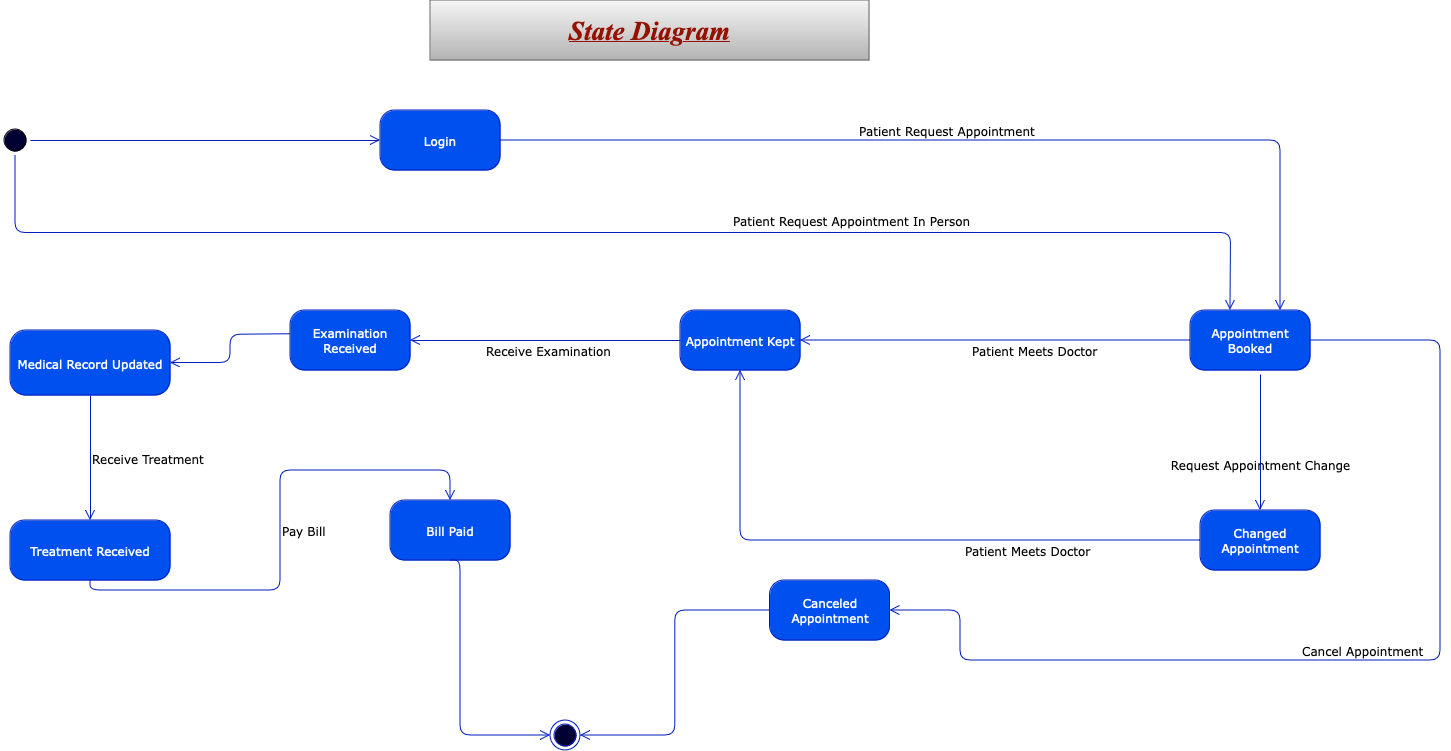

The diagram above was exported from draw.io. Its source (the exported page's mxGraphModel, read from the mxfile embedded in the PNG):
<mxGraphModel dx="2054" dy="462" grid="1" gridSize="10" guides="1" tooltips="1" connect="1" arrows="1" fold="1" page="1" pageScale="1" pageWidth="1100" pageHeight="850" background="none" math="0" shadow="0">
  <root>
    <mxCell id="0" />
    <mxCell id="1" parent="0" />
    <mxCell id="382b91b5511bd0f7-1" value="" style="ellipse;html=1;shape=startState;rounded=1;shadow=0;comic=0;labelBackgroundColor=none;fontFamily=Verdana;fontSize=12;align=center;direction=south;fillColor=#000033;" parent="1" vertex="1">
      <mxGeometry x="-290" y="135" width="30" height="30" as="geometry" />
    </mxCell>
    <mxCell id="382b91b5511bd0f7-5" value="Appointment Kept" style="rounded=1;whiteSpace=wrap;html=1;arcSize=24;fillColor=#0050ef;strokeColor=#001DBC;shadow=0;comic=0;labelBackgroundColor=none;fontFamily=Verdana;fontSize=12;align=center;fontColor=#ffffff;" parent="1" vertex="1">
      <mxGeometry x="390" y="320" width="120" height="60" as="geometry" />
    </mxCell>
    <mxCell id="382b91b5511bd0f7-6" value="Login" style="rounded=1;whiteSpace=wrap;html=1;arcSize=24;fillColor=#0050ef;strokeColor=#001DBC;shadow=0;comic=0;labelBackgroundColor=none;fontFamily=Verdana;fontSize=12;align=center;fontColor=#ffffff;" parent="1" vertex="1">
      <mxGeometry x="90" y="120" width="120" height="60" as="geometry" />
    </mxCell>
    <mxCell id="382b91b5511bd0f7-7" value="Changed Appointment" style="rounded=1;whiteSpace=wrap;html=1;arcSize=24;fillColor=#0050ef;strokeColor=#001DBC;shadow=0;comic=0;labelBackgroundColor=none;fontFamily=Verdana;fontSize=12;align=center;fontColor=#ffffff;" parent="1" vertex="1">
      <mxGeometry x="910" y="520" width="120" height="60" as="geometry" />
    </mxCell>
    <mxCell id="382b91b5511bd0f7-9" value="Appointment Booked" style="rounded=1;whiteSpace=wrap;html=1;arcSize=24;fillColor=#0050ef;strokeColor=#001DBC;shadow=0;comic=0;labelBackgroundColor=none;fontFamily=Verdana;fontSize=12;align=center;fontColor=#ffffff;" parent="1" vertex="1">
      <mxGeometry x="900" y="320" width="120" height="60" as="geometry" />
    </mxCell>
    <mxCell id="382b91b5511bd0f7-10" value="Canceled Appointment" style="rounded=1;whiteSpace=wrap;html=1;arcSize=24;fillColor=#0050ef;strokeColor=#001DBC;shadow=0;comic=0;labelBackgroundColor=none;fontFamily=Verdana;fontSize=12;align=center;fontColor=#ffffff;" parent="1" vertex="1">
      <mxGeometry x="479.5" y="590" width="120" height="60" as="geometry" />
    </mxCell>
    <mxCell id="2a3bc250acf0617d-9" style="edgeStyle=orthogonalEdgeStyle;html=1;labelBackgroundColor=none;endArrow=open;endSize=8;strokeColor=#001DBC;fontFamily=Verdana;fontSize=12;align=left;fillColor=#0050ef;" parent="1" source="382b91b5511bd0f7-1" target="382b91b5511bd0f7-6" edge="1">
      <mxGeometry relative="1" as="geometry" />
    </mxCell>
    <mxCell id="2a3bc250acf0617d-12" value="Patient Meets Doctor" style="edgeStyle=orthogonalEdgeStyle;html=1;exitX=0;exitY=0.5;labelBackgroundColor=none;endArrow=open;endSize=8;strokeColor=#001DBC;fontFamily=Verdana;fontSize=12;align=left;exitDx=0;exitDy=0;fillColor=#0050ef;entryX=1;entryY=0.5;entryDx=0;entryDy=0;" parent="1" source="382b91b5511bd0f7-9" target="382b91b5511bd0f7-5" edge="1">
      <mxGeometry x="0.1273" y="10" relative="1" as="geometry">
        <mxPoint x="880" y="392.5" as="sourcePoint" />
        <mxPoint x="440" y="392.5" as="targetPoint" />
        <Array as="points">
          <mxPoint x="530" y="350" />
          <mxPoint x="530" y="350" />
        </Array>
        <mxPoint as="offset" />
      </mxGeometry>
    </mxCell>
    <mxCell id="KeRvzegLbMq9LQUjmtA0-1" value="&lt;font color=&quot;#941100&quot; face=&quot;Times New Roman&quot;&gt;&lt;b&gt;&lt;i&gt;&lt;u&gt;&lt;font style=&quot;font-size: 27px;&quot;&gt;State Diagram &lt;/font&gt;&lt;/u&gt;&lt;/i&gt;&lt;/b&gt;&lt;/font&gt;" style="rounded=0;whiteSpace=wrap;html=1;fillColor=#f5f5f5;gradientColor=#b3b3b3;strokeColor=#666666;" parent="1" vertex="1">
      <mxGeometry x="140" y="10" width="439" height="60" as="geometry" />
    </mxCell>
    <mxCell id="24f968d109e7d6b4-3" value="" style="ellipse;html=1;shape=endState;fillColor=#000033;strokeColor=#001DBC;rounded=1;shadow=0;comic=0;labelBackgroundColor=none;fontFamily=Verdana;fontSize=12;fontColor=#ffffff;align=center;" parent="1" vertex="1">
      <mxGeometry x="260" y="730" width="30" height="30" as="geometry" />
    </mxCell>
    <mxCell id="KeRvzegLbMq9LQUjmtA0-7" value="Patient Request Appointment" style="edgeStyle=orthogonalEdgeStyle;html=1;exitX=1;exitY=0.5;labelBackgroundColor=none;endArrow=open;endSize=8;strokeColor=#001DBC;fontFamily=Verdana;fontSize=12;align=left;exitDx=0;exitDy=0;fillColor=#0050ef;entryX=0.75;entryY=0;entryDx=0;entryDy=0;" parent="1" source="382b91b5511bd0f7-6" target="382b91b5511bd0f7-9" edge="1">
      <mxGeometry x="-0.2488" y="10" relative="1" as="geometry">
        <mxPoint x="590" y="320" as="sourcePoint" />
        <mxPoint x="580" y="150" as="targetPoint" />
        <mxPoint as="offset" />
      </mxGeometry>
    </mxCell>
    <mxCell id="KeRvzegLbMq9LQUjmtA0-8" value="Cancel Appointment " style="edgeStyle=orthogonalEdgeStyle;html=1;entryX=1;entryY=0.5;labelBackgroundColor=none;endArrow=open;endSize=8;strokeColor=#001DBC;fontFamily=Verdana;fontSize=12;align=left;entryDx=0;entryDy=0;exitX=1;exitY=0.5;exitDx=0;exitDy=0;fillColor=#0050ef;" parent="1" source="382b91b5511bd0f7-9" target="382b91b5511bd0f7-10" edge="1">
      <mxGeometry x="0.1233" y="-10" relative="1" as="geometry">
        <mxPoint x="1040" y="358" as="sourcePoint" />
        <mxPoint x="680" y="340" as="targetPoint" />
        <Array as="points">
          <mxPoint x="1150" y="350" />
          <mxPoint x="1150" y="670" />
          <mxPoint x="670" y="670" />
          <mxPoint x="670" y="620" />
        </Array>
        <mxPoint as="offset" />
      </mxGeometry>
    </mxCell>
    <mxCell id="KeRvzegLbMq9LQUjmtA0-9" style="edgeStyle=orthogonalEdgeStyle;html=1;exitX=0;exitY=0.5;entryX=1;entryY=0.5;labelBackgroundColor=none;endArrow=open;endSize=8;fontFamily=Verdana;fontSize=12;align=left;entryDx=0;entryDy=0;exitDx=0;exitDy=0;fillColor=#0050ef;strokeColor=#001DBC;" parent="1" source="382b91b5511bd0f7-10" target="24f968d109e7d6b4-3" edge="1">
      <mxGeometry relative="1" as="geometry">
        <mxPoint x="479.5" y="555" as="sourcePoint" />
        <mxPoint x="479.5" y="425" as="targetPoint" />
      </mxGeometry>
    </mxCell>
    <mxCell id="KeRvzegLbMq9LQUjmtA0-13" value="Examination Received" style="rounded=1;whiteSpace=wrap;html=1;arcSize=24;fillColor=#0050ef;strokeColor=#001DBC;shadow=0;comic=0;labelBackgroundColor=none;fontFamily=Verdana;fontSize=12;align=center;fontColor=#ffffff;" parent="1" vertex="1">
      <mxGeometry y="320" width="120" height="60" as="geometry" />
    </mxCell>
    <mxCell id="KeRvzegLbMq9LQUjmtA0-15" value="Request Appointment Change" style="edgeStyle=orthogonalEdgeStyle;html=1;labelBackgroundColor=none;endArrow=open;endSize=8;strokeColor=#001DBC;fontFamily=Verdana;fontSize=12;align=center;labelPosition=center;verticalLabelPosition=top;verticalAlign=top;exitX=0.583;exitY=1.067;exitDx=0;exitDy=0;exitPerimeter=0;entryX=0.5;entryY=0;entryDx=0;entryDy=0;fillColor=#0050ef;" parent="1" source="382b91b5511bd0f7-9" target="382b91b5511bd0f7-7" edge="1">
      <mxGeometry x="0.1351" relative="1" as="geometry">
        <mxPoint x="970" y="400" as="sourcePoint" />
        <mxPoint x="1020" y="625" as="targetPoint" />
        <mxPoint as="offset" />
        <Array as="points">
          <mxPoint x="970" y="520" />
        </Array>
      </mxGeometry>
    </mxCell>
    <mxCell id="KeRvzegLbMq9LQUjmtA0-18" value="Patient Meets Doctor" style="edgeStyle=orthogonalEdgeStyle;html=1;labelBackgroundColor=none;endArrow=open;endSize=8;strokeColor=#001DBC;fontFamily=Verdana;fontSize=12;align=left;entryX=0.5;entryY=1;entryDx=0;entryDy=0;fillColor=#0050ef;" parent="1" source="382b91b5511bd0f7-7" target="382b91b5511bd0f7-5" edge="1">
      <mxGeometry x="-0.2488" y="10" relative="1" as="geometry">
        <mxPoint x="910" y="550" as="sourcePoint" />
        <mxPoint x="400" y="390" as="targetPoint" />
        <mxPoint as="offset" />
      </mxGeometry>
    </mxCell>
    <mxCell id="KeRvzegLbMq9LQUjmtA0-19" value="Receive Examination" style="edgeStyle=orthogonalEdgeStyle;html=1;labelBackgroundColor=none;endArrow=open;endSize=8;strokeColor=#001DBC;fontFamily=Verdana;fontSize=12;align=left;entryX=1;entryY=0.5;entryDx=0;entryDy=0;exitX=0;exitY=0.5;exitDx=0;exitDy=0;fillColor=#0050ef;" parent="1" source="382b91b5511bd0f7-5" target="KeRvzegLbMq9LQUjmtA0-13" edge="1">
      <mxGeometry x="0.4545" y="10" relative="1" as="geometry">
        <mxPoint x="80" y="160" as="sourcePoint" />
        <mxPoint x="250" y="160" as="targetPoint" />
        <mxPoint as="offset" />
      </mxGeometry>
    </mxCell>
    <mxCell id="KeRvzegLbMq9LQUjmtA0-20" value="Medical Record Updated" style="rounded=1;whiteSpace=wrap;html=1;arcSize=24;fillColor=#0050ef;strokeColor=#001DBC;shadow=0;comic=0;labelBackgroundColor=none;fontFamily=Verdana;fontSize=12;align=center;fontColor=#ffffff;" parent="1" vertex="1">
      <mxGeometry x="-280" y="340" width="160" height="65" as="geometry" />
    </mxCell>
    <mxCell id="KeRvzegLbMq9LQUjmtA0-22" value="Treatment Received " style="rounded=1;whiteSpace=wrap;html=1;arcSize=24;fillColor=#0050ef;strokeColor=#001DBC;shadow=0;comic=0;labelBackgroundColor=none;fontFamily=Verdana;fontSize=12;align=center;fontColor=#ffffff;" parent="1" vertex="1">
      <mxGeometry x="-280" y="530" width="160" height="60" as="geometry" />
    </mxCell>
    <mxCell id="KeRvzegLbMq9LQUjmtA0-24" value="Bill Paid " style="rounded=1;whiteSpace=wrap;html=1;arcSize=24;fillColor=#0050ef;strokeColor=#001DBC;shadow=0;comic=0;labelBackgroundColor=none;fontFamily=Verdana;fontSize=12;align=center;fontColor=#ffffff;" parent="1" vertex="1">
      <mxGeometry x="100" y="510" width="120" height="60" as="geometry" />
    </mxCell>
    <mxCell id="KeRvzegLbMq9LQUjmtA0-25" style="edgeStyle=orthogonalEdgeStyle;html=1;labelBackgroundColor=none;endArrow=open;endSize=8;strokeColor=#001DBC;fontFamily=Verdana;fontSize=12;align=left;exitX=0;exitY=0.5;exitDx=0;exitDy=0;entryX=1;entryY=0.5;entryDx=0;entryDy=0;fillColor=#0050ef;" parent="1" target="KeRvzegLbMq9LQUjmtA0-20" edge="1">
      <mxGeometry relative="1" as="geometry">
        <mxPoint y="343.75" as="sourcePoint" />
        <mxPoint x="-170" y="331.25" as="targetPoint" />
      </mxGeometry>
    </mxCell>
    <mxCell id="KeRvzegLbMq9LQUjmtA0-26" value="Receive Treatment" style="edgeStyle=orthogonalEdgeStyle;html=1;labelBackgroundColor=none;endArrow=open;endSize=8;strokeColor=#001DBC;fontFamily=Verdana;fontSize=12;align=left;entryX=0.5;entryY=0;entryDx=0;entryDy=0;exitX=0.5;exitY=1;exitDx=0;exitDy=0;fillColor=#0050ef;" parent="1" source="KeRvzegLbMq9LQUjmtA0-20" target="KeRvzegLbMq9LQUjmtA0-22" edge="1">
      <mxGeometry relative="1" as="geometry">
        <mxPoint x="-220" y="330" as="sourcePoint" />
        <mxPoint x="-50" y="160" as="targetPoint" />
        <mxPoint as="offset" />
      </mxGeometry>
    </mxCell>
    <mxCell id="KeRvzegLbMq9LQUjmtA0-27" value="Pay Βill" style="edgeStyle=orthogonalEdgeStyle;html=1;labelBackgroundColor=none;endArrow=open;endSize=8;strokeColor=#001DBC;fontFamily=Verdana;fontSize=12;align=left;entryX=0.5;entryY=0;entryDx=0;entryDy=0;exitX=0.5;exitY=1;exitDx=0;exitDy=0;fillColor=#0050ef;" parent="1" source="KeRvzegLbMq9LQUjmtA0-22" target="KeRvzegLbMq9LQUjmtA0-24" edge="1">
      <mxGeometry relative="1" as="geometry">
        <mxPoint x="-100" y="500" as="sourcePoint" />
        <mxPoint x="-100" y="640" as="targetPoint" />
        <Array as="points">
          <mxPoint x="-200" y="600" />
          <mxPoint x="-10" y="600" />
          <mxPoint x="-10" y="480" />
          <mxPoint x="160" y="480" />
        </Array>
      </mxGeometry>
    </mxCell>
    <mxCell id="KeRvzegLbMq9LQUjmtA0-28" value="" style="edgeStyle=orthogonalEdgeStyle;html=1;labelBackgroundColor=none;endArrow=open;endSize=8;strokeColor=#001DBC;fontFamily=Verdana;fontSize=12;align=left;exitX=0.5;exitY=1;exitDx=0;exitDy=0;fillColor=#0050ef;entryX=0;entryY=0.5;entryDx=0;entryDy=0;" parent="1" source="KeRvzegLbMq9LQUjmtA0-24" target="24f968d109e7d6b4-3" edge="1">
      <mxGeometry relative="1" as="geometry">
        <mxPoint x="70" y="660" as="sourcePoint" />
        <mxPoint x="155" y="790" as="targetPoint" />
        <Array as="points">
          <mxPoint x="170" y="745" />
        </Array>
      </mxGeometry>
    </mxCell>
    <mxCell id="KeRvzegLbMq9LQUjmtA0-34" value="Patient Request Appointment In Person" style="edgeStyle=orthogonalEdgeStyle;html=1;labelBackgroundColor=none;endArrow=open;endSize=8;strokeColor=#001DBC;fontFamily=Verdana;fontSize=12;align=left;fillColor=#0050ef;exitX=1;exitY=0.5;exitDx=0;exitDy=0;" parent="1" source="382b91b5511bd0f7-1" edge="1">
      <mxGeometry x="0.1565" y="13" relative="1" as="geometry">
        <mxPoint x="-370" y="250" as="sourcePoint" />
        <mxPoint x="940" y="320" as="targetPoint" />
        <mxPoint x="1" as="offset" />
      </mxGeometry>
    </mxCell>
  </root>
</mxGraphModel>